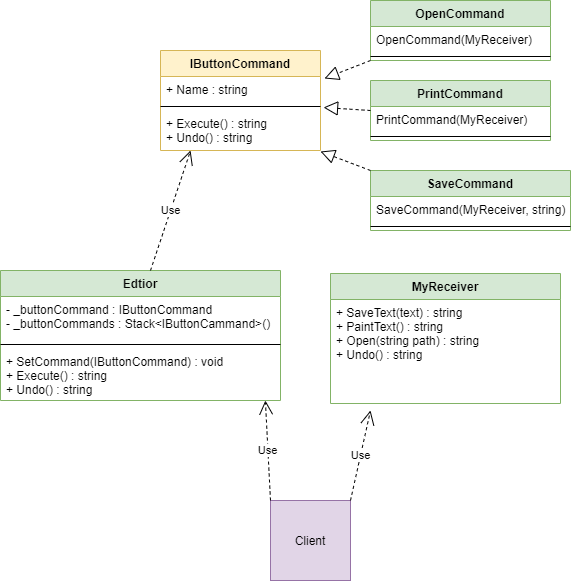

The diagram above was exported from draw.io. Its source (the exported page's mxGraphModel, read from the mxfile embedded in the PNG):
<mxGraphModel dx="460" dy="784" grid="1" gridSize="10" guides="1" tooltips="1" connect="1" arrows="1" fold="1" page="1" pageScale="1" pageWidth="827" pageHeight="1169" math="0" shadow="0">
  <root>
    <mxCell id="0" />
    <mxCell id="1" parent="0" />
    <mxCell id="kPAoJiaNo8mNQeh9WvvA-1" value="IButtonCommand" style="swimlane;fontStyle=1;align=center;verticalAlign=top;childLayout=stackLayout;horizontal=1;startSize=26;horizontalStack=0;resizeParent=1;resizeParentMax=0;resizeLast=0;collapsible=1;marginBottom=0;fillColor=#fff2cc;strokeColor=#d6b656;" vertex="1" parent="1">
      <mxGeometry x="230" y="130" width="160" height="100" as="geometry" />
    </mxCell>
    <mxCell id="kPAoJiaNo8mNQeh9WvvA-2" value="+ Name : string" style="text;strokeColor=none;fillColor=none;align=left;verticalAlign=top;spacingLeft=4;spacingRight=4;overflow=hidden;rotatable=0;points=[[0,0.5],[1,0.5]];portConstraint=eastwest;" vertex="1" parent="kPAoJiaNo8mNQeh9WvvA-1">
      <mxGeometry y="26" width="160" height="26" as="geometry" />
    </mxCell>
    <mxCell id="kPAoJiaNo8mNQeh9WvvA-3" value="" style="line;strokeWidth=1;fillColor=none;align=left;verticalAlign=middle;spacingTop=-1;spacingLeft=3;spacingRight=3;rotatable=0;labelPosition=right;points=[];portConstraint=eastwest;" vertex="1" parent="kPAoJiaNo8mNQeh9WvvA-1">
      <mxGeometry y="52" width="160" height="8" as="geometry" />
    </mxCell>
    <mxCell id="kPAoJiaNo8mNQeh9WvvA-4" value="+ Execute() : string&#10;+ Undo() : string" style="text;strokeColor=none;fillColor=none;align=left;verticalAlign=top;spacingLeft=4;spacingRight=4;overflow=hidden;rotatable=0;points=[[0,0.5],[1,0.5]];portConstraint=eastwest;" vertex="1" parent="kPAoJiaNo8mNQeh9WvvA-1">
      <mxGeometry y="60" width="160" height="40" as="geometry" />
    </mxCell>
    <mxCell id="kPAoJiaNo8mNQeh9WvvA-5" value="OpenCommand" style="swimlane;fontStyle=1;align=center;verticalAlign=top;childLayout=stackLayout;horizontal=1;startSize=26;horizontalStack=0;resizeParent=1;resizeParentMax=0;resizeLast=0;collapsible=1;marginBottom=0;fillColor=#d5e8d4;strokeColor=#82b366;" vertex="1" parent="1">
      <mxGeometry x="440" y="80" width="180" height="60" as="geometry" />
    </mxCell>
    <mxCell id="kPAoJiaNo8mNQeh9WvvA-6" value="OpenCommand(MyReceiver)" style="text;strokeColor=none;fillColor=none;align=left;verticalAlign=top;spacingLeft=4;spacingRight=4;overflow=hidden;rotatable=0;points=[[0,0.5],[1,0.5]];portConstraint=eastwest;" vertex="1" parent="kPAoJiaNo8mNQeh9WvvA-5">
      <mxGeometry y="26" width="180" height="26" as="geometry" />
    </mxCell>
    <mxCell id="kPAoJiaNo8mNQeh9WvvA-7" value="" style="line;strokeWidth=1;fillColor=none;align=left;verticalAlign=middle;spacingTop=-1;spacingLeft=3;spacingRight=3;rotatable=0;labelPosition=right;points=[];portConstraint=eastwest;" vertex="1" parent="kPAoJiaNo8mNQeh9WvvA-5">
      <mxGeometry y="52" width="180" height="8" as="geometry" />
    </mxCell>
    <mxCell id="kPAoJiaNo8mNQeh9WvvA-9" value="PrintCommand" style="swimlane;fontStyle=1;align=center;verticalAlign=top;childLayout=stackLayout;horizontal=1;startSize=26;horizontalStack=0;resizeParent=1;resizeParentMax=0;resizeLast=0;collapsible=1;marginBottom=0;fillColor=#d5e8d4;strokeColor=#82b366;" vertex="1" parent="1">
      <mxGeometry x="440" y="160" width="180" height="60" as="geometry" />
    </mxCell>
    <mxCell id="kPAoJiaNo8mNQeh9WvvA-25" value="" style="endArrow=block;dashed=1;endFill=0;endSize=12;html=1;entryX=1.019;entryY=-0.075;entryDx=0;entryDy=0;entryPerimeter=0;" edge="1" parent="kPAoJiaNo8mNQeh9WvvA-9" target="kPAoJiaNo8mNQeh9WvvA-4">
      <mxGeometry width="160" relative="1" as="geometry">
        <mxPoint y="30" as="sourcePoint" />
        <mxPoint x="160" y="30" as="targetPoint" />
      </mxGeometry>
    </mxCell>
    <mxCell id="kPAoJiaNo8mNQeh9WvvA-10" value="PrintCommand(MyReceiver)" style="text;strokeColor=none;fillColor=none;align=left;verticalAlign=top;spacingLeft=4;spacingRight=4;overflow=hidden;rotatable=0;points=[[0,0.5],[1,0.5]];portConstraint=eastwest;" vertex="1" parent="kPAoJiaNo8mNQeh9WvvA-9">
      <mxGeometry y="26" width="180" height="26" as="geometry" />
    </mxCell>
    <mxCell id="kPAoJiaNo8mNQeh9WvvA-11" value="" style="line;strokeWidth=1;fillColor=none;align=left;verticalAlign=middle;spacingTop=-1;spacingLeft=3;spacingRight=3;rotatable=0;labelPosition=right;points=[];portConstraint=eastwest;" vertex="1" parent="kPAoJiaNo8mNQeh9WvvA-9">
      <mxGeometry y="52" width="180" height="8" as="geometry" />
    </mxCell>
    <mxCell id="kPAoJiaNo8mNQeh9WvvA-12" value="SaveCommand" style="swimlane;fontStyle=1;align=center;verticalAlign=top;childLayout=stackLayout;horizontal=1;startSize=26;horizontalStack=0;resizeParent=1;resizeParentMax=0;resizeLast=0;collapsible=1;marginBottom=0;fillColor=#d5e8d4;strokeColor=#82b366;" vertex="1" parent="1">
      <mxGeometry x="440" y="250" width="200" height="60" as="geometry" />
    </mxCell>
    <mxCell id="kPAoJiaNo8mNQeh9WvvA-26" value="" style="endArrow=block;dashed=1;endFill=0;endSize=12;html=1;entryX=1;entryY=1.025;entryDx=0;entryDy=0;entryPerimeter=0;" edge="1" parent="kPAoJiaNo8mNQeh9WvvA-12" target="kPAoJiaNo8mNQeh9WvvA-4">
      <mxGeometry width="160" relative="1" as="geometry">
        <mxPoint as="sourcePoint" />
        <mxPoint x="160" as="targetPoint" />
      </mxGeometry>
    </mxCell>
    <mxCell id="kPAoJiaNo8mNQeh9WvvA-13" value="SaveCommand(MyReceiver, string)" style="text;strokeColor=none;fillColor=none;align=left;verticalAlign=top;spacingLeft=4;spacingRight=4;overflow=hidden;rotatable=0;points=[[0,0.5],[1,0.5]];portConstraint=eastwest;" vertex="1" parent="kPAoJiaNo8mNQeh9WvvA-12">
      <mxGeometry y="26" width="200" height="26" as="geometry" />
    </mxCell>
    <mxCell id="kPAoJiaNo8mNQeh9WvvA-14" value="" style="line;strokeWidth=1;fillColor=none;align=left;verticalAlign=middle;spacingTop=-1;spacingLeft=3;spacingRight=3;rotatable=0;labelPosition=right;points=[];portConstraint=eastwest;" vertex="1" parent="kPAoJiaNo8mNQeh9WvvA-12">
      <mxGeometry y="52" width="200" height="8" as="geometry" />
    </mxCell>
    <mxCell id="kPAoJiaNo8mNQeh9WvvA-15" value="Edtior&#10;" style="swimlane;fontStyle=1;align=center;verticalAlign=top;childLayout=stackLayout;horizontal=1;startSize=26;horizontalStack=0;resizeParent=1;resizeParentMax=0;resizeLast=0;collapsible=1;marginBottom=0;fillColor=#d5e8d4;strokeColor=#82b366;" vertex="1" parent="1">
      <mxGeometry x="70" y="350" width="280" height="130" as="geometry" />
    </mxCell>
    <mxCell id="kPAoJiaNo8mNQeh9WvvA-28" value="Use" style="endArrow=open;endSize=12;dashed=1;html=1;entryX=0.188;entryY=1;entryDx=0;entryDy=0;entryPerimeter=0;" edge="1" parent="kPAoJiaNo8mNQeh9WvvA-15" target="kPAoJiaNo8mNQeh9WvvA-4">
      <mxGeometry width="160" relative="1" as="geometry">
        <mxPoint x="150" as="sourcePoint" />
        <mxPoint x="310" as="targetPoint" />
      </mxGeometry>
    </mxCell>
    <mxCell id="kPAoJiaNo8mNQeh9WvvA-16" value="- _buttonCommand : IButtonCommand&#10;- _buttonCommands : Stack&lt;IButtonCammand&gt;()" style="text;strokeColor=none;fillColor=none;align=left;verticalAlign=top;spacingLeft=4;spacingRight=4;overflow=hidden;rotatable=0;points=[[0,0.5],[1,0.5]];portConstraint=eastwest;" vertex="1" parent="kPAoJiaNo8mNQeh9WvvA-15">
      <mxGeometry y="26" width="280" height="44" as="geometry" />
    </mxCell>
    <mxCell id="kPAoJiaNo8mNQeh9WvvA-17" value="" style="line;strokeWidth=1;fillColor=none;align=left;verticalAlign=middle;spacingTop=-1;spacingLeft=3;spacingRight=3;rotatable=0;labelPosition=right;points=[];portConstraint=eastwest;" vertex="1" parent="kPAoJiaNo8mNQeh9WvvA-15">
      <mxGeometry y="70" width="280" height="8" as="geometry" />
    </mxCell>
    <mxCell id="kPAoJiaNo8mNQeh9WvvA-18" value="+ SetCommand(IButtonCommand) : void&#10;+ Execute() : string&#10;+ Undo() : string" style="text;strokeColor=none;fillColor=none;align=left;verticalAlign=top;spacingLeft=4;spacingRight=4;overflow=hidden;rotatable=0;points=[[0,0.5],[1,0.5]];portConstraint=eastwest;" vertex="1" parent="kPAoJiaNo8mNQeh9WvvA-15">
      <mxGeometry y="78" width="280" height="52" as="geometry" />
    </mxCell>
    <mxCell id="kPAoJiaNo8mNQeh9WvvA-19" value="MyReceiver" style="swimlane;fontStyle=1;align=center;verticalAlign=top;childLayout=stackLayout;horizontal=1;startSize=26;horizontalStack=0;resizeParent=1;resizeParentMax=0;resizeLast=0;collapsible=1;marginBottom=0;fillColor=#d5e8d4;strokeColor=#82b366;" vertex="1" parent="1">
      <mxGeometry x="400" y="353" width="230" height="130" as="geometry" />
    </mxCell>
    <mxCell id="kPAoJiaNo8mNQeh9WvvA-22" value="+ SaveText(text) : string&#10;+ PaintText() : string&#10;+ Open(string path) : string&#10;+ Undo() : string" style="text;strokeColor=none;fillColor=none;align=left;verticalAlign=top;spacingLeft=4;spacingRight=4;overflow=hidden;rotatable=0;points=[[0,0.5],[1,0.5]];portConstraint=eastwest;" vertex="1" parent="kPAoJiaNo8mNQeh9WvvA-19">
      <mxGeometry y="26" width="230" height="104" as="geometry" />
    </mxCell>
    <mxCell id="kPAoJiaNo8mNQeh9WvvA-23" value="Client" style="whiteSpace=wrap;html=1;aspect=fixed;fillColor=#e1d5e7;strokeColor=#9673a6;" vertex="1" parent="1">
      <mxGeometry x="340" y="580" width="80" height="80" as="geometry" />
    </mxCell>
    <mxCell id="kPAoJiaNo8mNQeh9WvvA-24" value="" style="endArrow=block;dashed=1;endFill=0;endSize=12;html=1;entryX=1.025;entryY=0.077;entryDx=0;entryDy=0;entryPerimeter=0;" edge="1" parent="1" target="kPAoJiaNo8mNQeh9WvvA-2">
      <mxGeometry width="160" relative="1" as="geometry">
        <mxPoint x="440" y="140" as="sourcePoint" />
        <mxPoint x="600" y="140" as="targetPoint" />
      </mxGeometry>
    </mxCell>
    <mxCell id="kPAoJiaNo8mNQeh9WvvA-30" value="Use" style="endArrow=open;endSize=12;dashed=1;html=1;entryX=0.946;entryY=1;entryDx=0;entryDy=0;entryPerimeter=0;" edge="1" parent="1" target="kPAoJiaNo8mNQeh9WvvA-18">
      <mxGeometry width="160" relative="1" as="geometry">
        <mxPoint x="340" y="580" as="sourcePoint" />
        <mxPoint x="500" y="580" as="targetPoint" />
      </mxGeometry>
    </mxCell>
    <mxCell id="kPAoJiaNo8mNQeh9WvvA-31" value="Use" style="endArrow=open;endSize=12;dashed=1;html=1;entryX=0.174;entryY=1.067;entryDx=0;entryDy=0;entryPerimeter=0;" edge="1" parent="1" target="kPAoJiaNo8mNQeh9WvvA-22">
      <mxGeometry width="160" relative="1" as="geometry">
        <mxPoint x="420" y="580" as="sourcePoint" />
        <mxPoint x="580" y="580" as="targetPoint" />
      </mxGeometry>
    </mxCell>
  </root>
</mxGraphModel>